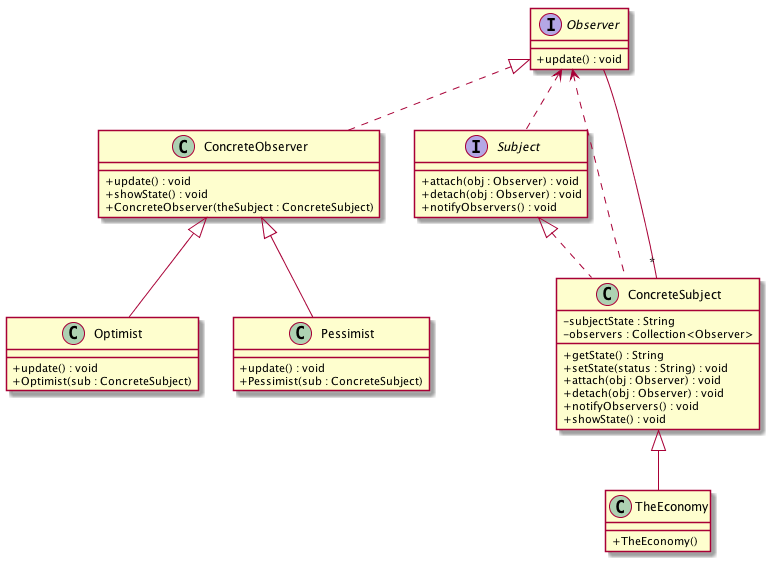

The diagram above was rendered by PlantUML. Its source (embedded in the PNG):
@startuml
skinparam classAttributeIconSize 0
Observer <|.. ConcreteObserver
class ConcreteObserver{
+ update() : void
+ showState() : void
+ ConcreteObserver(theSubject : ConcreteSubject)
}
Subject <|.. ConcreteSubject
class ConcreteSubject{
+ getState() : String
+ setState(status : String) : void
+ attach(obj : Observer) : void
+ detach(obj : Observer) : void
+ notifyObservers() : void
+ showState() : void
- subjectState : String
- observers : Collection<Observer>
}
interface Observer{
+ update() : void
}
ConcreteObserver <|-- Optimist
class Optimist{
+ update() : void
+ Optimist(sub : ConcreteSubject)
}
ConcreteObserver <|-- Pessimist
class Pessimist{
+ update() : void
+ Pessimist(sub : ConcreteSubject)
}
interface Subject{
+ attach(obj : Observer) : void
+ detach(obj : Observer) : void
+ notifyObservers() : void
}
ConcreteSubject <|-- TheEconomy
class TheEconomy{
+ TheEconomy()
}
Observer <.. ConcreteSubject
Observer <.. Subject
Observer -- "*" ConcreteSubject
@enduml